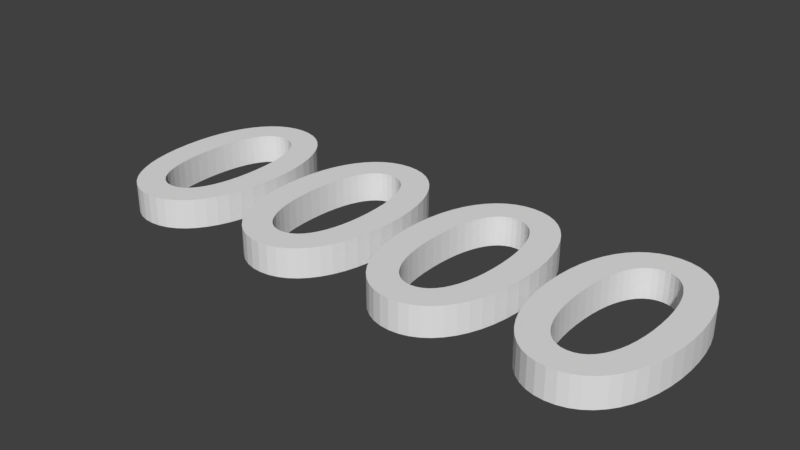# Source: elevator_vab_roof.blend  (saved by Blender 2.79.0; exported with 4.5.12 LTS)
import bpy
from mathutils import Matrix  # noqa: F401  (used for matrix-valued properties, if any)

bpy.ops.wm.read_factory_settings(use_empty=True)
scene = bpy.context.scene
scene.name = 'Scene'

# ---- collections
col_collection_1 = bpy.data.collections.new('Collection 1'); scene.collection.children.link(col_collection_1)

# ---- world
world_world = bpy.data.worlds.new('World'); scene.world = world_world
world_world.color = (0.05088, 0.05088, 0.05088)
world_world.use_sun_shadow = False
world_world.sun_shadow_jitter_overblur = 0.0
world_world.cycles.sampling_method = 'MANUAL'

# ---- curves / text
txt_text = bpy.data.curves.new('Text', 'FONT')
txt_text.dimensions = '2D'
txt_text.body = '0000'
txt_text.use_path_clamp = True
txt_text.bevel_resolution = 0

# ---- objects
ob_text = bpy.data.objects.new('Text', txt_text)

# ---- transforms, parenting, visibility, modifiers, constraints
ob_text.location = (0.0, 0.0, 0.0)
ob_text.lineart.crease_threshold = 0.0
_m = ob_text.modifiers.new('Solidify', 'SOLIDIFY')
_m.thickness = 0.1
_m.nonmanifold_thickness_mode = 'FIXED'
_m.nonmanifold_merge_threshold = 0.0003

# ---- collection membership
col_collection_1.objects.link(ob_text)

# ---- scene / render settings (as saved in the file)
scene.frame_start = 1; scene.frame_end = 250; scene.frame_set(1)
scene.render.engine = 'BLENDER_EEVEE_NEXT'
scene.render.resolution_percentage = 50
scene.render.dither_intensity = 0.0
scene.cycles.use_denoising = False
scene.cycles.samples = 128
scene.cycles.sampling_pattern = 'TABULATED_SOBOL'
scene.cycles.use_adaptive_sampling = False
scene.cycles.use_light_tree = False
scene.cycles.blur_glossy = 0.0
scene.cycles.sample_clamp_indirect = 0.0
scene.view_settings.view_transform = 'Standard'
bpy.context.view_layer.update()

# ---- added for rendering (the .blend has no active camera and no usable light): camera, sun
cam_auto = bpy.data.cameras.new('AutoCamera')
cam_auto.lens = 50.0
cam_auto.sensor_width = 36.0
cam_auto.clip_end = 1000.0
ob_auto_camera = bpy.data.objects.new('AutoCamera', cam_auto)
scene.collection.objects.link(ob_auto_camera)
ob_auto_camera.location = (2.90821, -1.94885, 1.52657)
ob_auto_camera.rotation_euler = (1.09748, -7.21219e-08, 0.694738)
scene.camera = ob_auto_camera
light_auto_sun = bpy.data.lights.new('AutoSun', 'SUN')
light_auto_sun.energy = 3.0
light_auto_sun.angle = 0.0523599
ob_auto_sun = bpy.data.objects.new('AutoSun', light_auto_sun)
scene.collection.objects.link(ob_auto_sun)
ob_auto_sun.rotation_euler = (0.872665, 0.174533, 0.523599)
bpy.context.view_layer.update()
